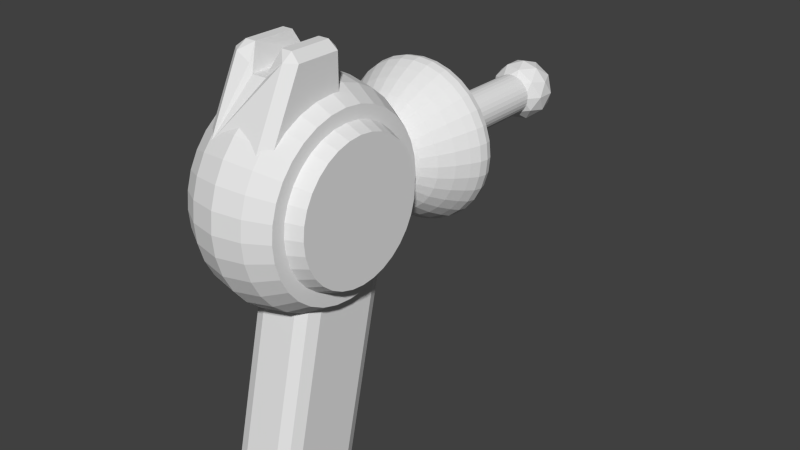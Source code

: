 # Source: Raygun.blend  (saved by Blender 2.72.0; exported with 4.5.12 LTS)
import bpy
from mathutils import Matrix  # noqa: F401  (used for matrix-valued properties, if any)

bpy.ops.wm.read_factory_settings(use_empty=True)
scene = bpy.context.scene
scene.name = 'Scene'

# ---- collections
col_collection_1 = bpy.data.collections.new('Collection 1'); scene.collection.children.link(col_collection_1)

# ---- world
world_world = bpy.data.worlds.new('World'); scene.world = world_world
world_world.color = (0.05088, 0.05088, 0.05088)
world_world.use_sun_shadow = False
world_world.sun_shadow_jitter_overblur = 0.0
world_world.cycles.sampling_method = 'MANUAL'
world_world.cycles.sample_map_resolution = 256

# ---- meshes
me_cube_004 = bpy.data.meshes.new('Cube.004')
me_cube_004.from_pydata([(0.2219, -0.2535, -0.07361), (0.2219, -0.2535, -0.07361), (0.2219, -0.9126, -1.399), (0.2219, -0.9126, -1.399), (0.2219, -0.04373, 0.06909), (-0.2219, -0.2535, -0.07361), (-0.2219, -0.9126, -1.399), (0.1007, -0.2535, -0.2206), (0.06594, -0.2748, -0.38), (-0.06594, -0.2748, -0.38), (-0.1007, -0.2535, -0.2206), (0.3069, -0.7174, -1.323), (0.3069, -0.0928, -0.08434), (0.2219, -0.8199, -1.506), (0.2219, -0.04373, 0.06909), (-0.1287, -0.04373, 0.06909), (-0.2219, -0.04373, 0.06909), (-0.2219, -0.2535, -0.07361), (-0.2219, -0.8199, -1.506), (0.1287, -0.04373, 0.06909), (0.2219, -0.8199, -1.506), (0.3069, 0.7773, -0.08434), (0.3069, 0.7773, -0.9587), (0.2219, 0.7773, 0.06909), (0.2219, 0.7773, 0.06909), (-0.2219, 0.7773, 0.06909), (-0.1287, 0.7773, 0.06909), (-0.2219, -0.9126, -1.399), (-0.2219, -0.8199, -1.506), (0.2219, 0.7816, -1.116), (-0.2219, 0.7816, -1.116), (0.1287, 0.7773, 0.06909), (0.2219, 0.7816, -1.116), (0.2219, 0.9307, -0.9258), (0.2219, 0.9307, -0.08434), (-0.1007, 0.9307, -0.2313), (-0.2219, 0.9307, -0.08434), (-0.2219, -0.04373, 0.06909), (-0.3069, -0.0928, -0.08434), (-0.3069, -0.7174, -1.323), (-0.2219, 0.7816, -1.116), (0.2219, 0.9307, -0.9258), (-0.2219, 0.9307, -0.9258), (0.2219, 0.9307, -0.08434), (0.1007, 0.9307, -0.2313), (-0.2219, 0.7773, 0.06909), (-0.06594, 0.9307, -0.38), (0.06594, 0.9307, -0.38), (-0.3069, 0.7773, -0.08434), (-0.3069, 0.7773, -0.9587), (-0.2219, 0.9307, -0.9258), (-0.2219, 0.9307, -0.08434)], [], [(1, 2, 3, 0), (5, 6, 2, 1, 7, 8, 9, 10), (0, 3, 11, 12), (12, 4, 0), (14, 1, 0, 4), (15, 16, 5, 10), (5, 17, 27, 6), (18, 13, 2, 6), (1, 14, 19, 7), (11, 3, 20), (21, 12, 11, 22), (20, 3, 2, 13), (23, 4, 12, 21), (25, 16, 15, 26), (5, 16, 37, 17), (18, 6, 27, 28), (29, 13, 18, 30), (19, 14, 24, 31), (20, 32, 22, 11), (21, 22, 33, 34), (20, 13, 29, 32), (34, 23, 21), (23, 24, 14, 4), (25, 26, 35, 36), (38, 39, 27, 17), (41, 29, 30, 42), (30, 18, 28, 40), (31, 24, 43, 44), (32, 33, 22), (23, 34, 43, 24), (43, 41, 42, 36, 35, 46, 47, 44), (45, 37, 16, 25), (17, 37, 38), (48, 49, 39, 38), (28, 27, 39), (39, 49, 40, 28), (29, 41, 33, 32), (42, 30, 40, 50), (41, 43, 34, 33), (51, 45, 25, 36), (48, 38, 37, 45), (51, 50, 49, 48), (49, 50, 40), (51, 36, 42, 50), (48, 45, 51), (46, 35, 26, 15, 10, 9), (9, 8, 47, 46), (8, 7, 19, 31, 44, 47)])
me_cube_004.use_remesh_preserve_volume = False
me_cube_004.use_remesh_preserve_attributes = False
me_cube_004.use_mirror_vertex_groups = False
me_cube_004.update()
me_cube_002 = bpy.data.meshes.new('Cube.002')
me_cube_002.from_pydata([(0.2704, -0.02126, -2.176), (0.2704, -0.774, -2.003), (0.2704, 0.4313, -0.2083), (0.2704, -0.3214, -0.0352), (-0.2704, -0.02126, -2.176), (-0.2704, -0.774, -2.003), (-0.2704, 0.4313, -0.2083), (-0.2704, -0.3214, -0.0352), (0.0, 0.4313, -0.2083), (0.0, -0.02126, -2.176), (0.0, -0.3214, -0.0352), (0.0, -0.774, -2.003)], [], [(8, 2, 0, 9), (2, 3, 1, 0), (11, 9, 0, 1), (3, 10, 11, 1), (3, 2, 8, 10), (8, 9, 4, 6), (6, 4, 5, 7), (11, 5, 4, 9), (7, 5, 11, 10), (7, 10, 8, 6)])
me_cube_002.use_remesh_preserve_volume = False
me_cube_002.use_remesh_preserve_attributes = False
me_cube_002.use_mirror_vertex_groups = False
me_cube_002.update()
me_icosphere = bpy.data.meshes.new('Icosphere')
me_icosphere.from_pydata([(0.0, 0.0, -1.0), (0.7236, -0.5257, -0.4472), (-0.2764, -0.8506, -0.4472), (-0.8944, 0.0, -0.4472), (-0.2764, 0.8506, -0.4472), (0.7236, 0.5257, -0.4472), (0.2764, -0.8506, 0.4472), (-0.7236, -0.5257, 0.4472), (-0.7236, 0.5257, 0.4472), (0.2764, 0.8506, 0.4472), (0.8944, 0.0, 0.4472), (0.0, 0.0, 1.0), (-0.1625, -0.5, -0.8507), (0.4253, -0.309, -0.8507), (0.2629, -0.809, -0.5257), (0.8506, 0.0, -0.5257), (0.4253, 0.309, -0.8507), (-0.5257, 0.0, -0.8507), (-0.6882, -0.5, -0.5257), (-0.1625, 0.5, -0.8507), (-0.6882, 0.5, -0.5257), (0.2629, 0.809, -0.5257), (0.9511, -0.309, 0.0), (0.9511, 0.309, 0.0), (0.0, -1.0, 0.0), (0.5878, -0.809, 0.0), (-0.9511, -0.309, 0.0), (-0.5878, -0.809, 0.0), (-0.5878, 0.809, 0.0), (-0.9511, 0.309, 0.0), (0.5878, 0.809, 0.0), (0.0, 1.0, 0.0), (0.6882, -0.5, 0.5257), (-0.2629, -0.809, 0.5257), (-0.8506, 0.0, 0.5257), (-0.2629, 0.809, 0.5257), (0.6882, 0.5, 0.5257), (0.1625, -0.5, 0.8507), (0.5257, 0.0, 0.8507), (-0.4253, -0.309, 0.8507), (-0.4253, 0.309, 0.8507), (0.1625, 0.5, 0.8507)], [], [(0, 13, 12), (1, 13, 15), (0, 12, 17), (0, 17, 19), (0, 19, 16), (1, 15, 22), (2, 14, 24), (3, 18, 26), (4, 20, 28), (5, 21, 30), (1, 22, 25), (2, 24, 27), (3, 26, 29), (4, 28, 31), (5, 30, 23), (6, 32, 37), (7, 33, 39), (8, 34, 40), (9, 35, 41), (10, 36, 38), (12, 14, 2), (12, 13, 14), (13, 1, 14), (15, 16, 5), (15, 13, 16), (13, 0, 16), (17, 18, 3), (17, 12, 18), (12, 2, 18), (19, 20, 4), (19, 17, 20), (17, 3, 20), (16, 21, 5), (16, 19, 21), (19, 4, 21), (22, 23, 10), (22, 15, 23), (15, 5, 23), (24, 25, 6), (24, 14, 25), (14, 1, 25), (26, 27, 7), (26, 18, 27), (18, 2, 27), (28, 29, 8), (28, 20, 29), (20, 3, 29), (30, 31, 9), (30, 21, 31), (21, 4, 31), (25, 32, 6), (25, 22, 32), (22, 10, 32), (27, 33, 7), (27, 24, 33), (24, 6, 33), (29, 34, 8), (29, 26, 34), (26, 7, 34), (31, 35, 9), (31, 28, 35), (28, 8, 35), (23, 36, 10), (23, 30, 36), (30, 9, 36), (37, 38, 11), (37, 32, 38), (32, 10, 38), (39, 37, 11), (39, 33, 37), (33, 6, 37), (40, 39, 11), (40, 34, 39), (34, 7, 39), (41, 40, 11), (41, 35, 40), (35, 8, 40), (38, 41, 11), (38, 36, 41), (36, 9, 41)])
me_icosphere.use_remesh_preserve_volume = False
me_icosphere.use_remesh_preserve_attributes = False
me_icosphere.use_mirror_vertex_groups = False
me_icosphere.update()
me_cylinder = bpy.data.meshes.new('Cylinder')
me_cylinder.from_pydata([(0.0, 1.0, -10.23), (0.0, 1.0, 1.0), (0.1951, 0.9808, -10.23), (0.1951, 0.9808, 1.0), (0.3827, 0.9239, -10.23), (0.3827, 0.9239, 1.0), (0.5556, 0.8315, -10.23), (0.5556, 0.8315, 1.0), (0.7071, 0.7071, -10.23), (0.7071, 0.7071, 1.0), (0.8315, 0.5556, -10.23), (0.8315, 0.5556, 1.0), (0.9239, 0.3827, -10.23), (0.9239, 0.3827, 1.0), (0.9808, 0.1951, -10.23), (0.9808, 0.1951, 1.0), (1.0, 7.727e-07, -10.23), (1.0, 7.55e-08, 1.0), (0.9808, -0.1951, -10.23), (0.9808, -0.1951, 1.0), (0.9239, -0.3827, -10.23), (0.9239, -0.3827, 1.0), (0.8315, -0.5556, -10.23), (0.8315, -0.5556, 1.0), (0.7071, -0.7071, -10.23), (0.7071, -0.7071, 1.0), (0.5556, -0.8315, -10.23), (0.5556, -0.8315, 1.0), (0.3827, -0.9239, -10.23), (0.3827, -0.9239, 1.0), (0.1951, -0.9808, -10.23), (0.1951, -0.9808, 1.0), (-3.258e-07, -1.0, -10.23), (-3.258e-07, -1.0, 1.0), (-0.1951, -0.9808, -10.23), (-0.1951, -0.9808, 1.0), (-0.3827, -0.9239, -10.23), (-0.3827, -0.9239, 1.0), (-0.5556, -0.8315, -10.23), (-0.5556, -0.8315, 1.0), (-0.7071, -0.7071, -10.23), (-0.7071, -0.7071, 1.0), (-0.8315, -0.5556, -10.23), (-0.8315, -0.5556, 1.0), (-0.9239, -0.3827, -10.23), (-0.9239, -0.3827, 1.0), (-0.9808, -0.1951, -10.23), (-0.9808, -0.1951, 1.0), (-1.0, 1.663e-06, -10.23), (-1.0, 9.656e-07, 1.0), (-0.9808, 0.1951, -10.23), (-0.9808, 0.1951, 1.0), (-0.9239, 0.3827, -10.23), (-0.9239, 0.3827, 1.0), (-0.8315, 0.5556, -10.23), (-0.8315, 0.5556, 1.0), (-0.7071, 0.7071, -10.23), (-0.7071, 0.7071, 1.0), (-0.5556, 0.8315, -10.23), (-0.5556, 0.8315, 1.0), (-0.3827, 0.9239, -10.23), (-0.3827, 0.9239, 1.0), (-0.1951, 0.9808, -10.23), (-0.1951, 0.9808, 1.0)], [], [(0, 1, 3, 2), (2, 3, 5, 4), (4, 5, 7, 6), (6, 7, 9, 8), (8, 9, 11, 10), (10, 11, 13, 12), (12, 13, 15, 14), (14, 15, 17, 16), (16, 17, 19, 18), (18, 19, 21, 20), (20, 21, 23, 22), (22, 23, 25, 24), (24, 25, 27, 26), (26, 27, 29, 28), (28, 29, 31, 30), (30, 31, 33, 32), (32, 33, 35, 34), (34, 35, 37, 36), (36, 37, 39, 38), (38, 39, 41, 40), (40, 41, 43, 42), (42, 43, 45, 44), (44, 45, 47, 46), (46, 47, 49, 48), (48, 49, 51, 50), (50, 51, 53, 52), (52, 53, 55, 54), (54, 55, 57, 56), (56, 57, 59, 58), (58, 59, 61, 60), (3, 1, 63, 61, 59, 57, 55, 53, 51, 49, 47, 45, 43, 41, 39, 37, 35, 33, 31, 29, 27, 25, 23, 21, 19, 17, 15, 13, 11, 9, 7, 5), (62, 63, 1, 0), (60, 61, 63, 62), (0, 2, 4, 6, 8, 10, 12, 14, 16, 18, 20, 22, 24, 26, 28, 30, 32, 34, 36, 38, 40, 42, 44, 46, 48, 50, 52, 54, 56, 58, 60, 62)])
me_cylinder.use_remesh_preserve_volume = False
me_cylinder.use_remesh_preserve_attributes = False
me_cylinder.use_mirror_vertex_groups = False
me_cylinder.update()
me_sphere = bpy.data.meshes.new('Sphere')
me_sphere.from_pydata([(-0.5879, -0.5879, 0.3033), (-0.5, -0.5, 0.4655), (-0.3928, -0.3928, 0.6), (-0.2706, -0.2706, 0.7015), (-0.1379, -0.1379, 0.7647), (1.192e-07, -2.953e-07, 0.7862), (-0.1084, -0.1622, 0.7647), (-0.2126, -0.3182, 0.7015), (-0.3087, -0.4619, 0.6), (-0.3928, -0.5879, 0.4655), (-0.4619, -0.6913, 0.3033), (-0.5133, -0.7682, 0.148), (-0.5449, -0.8155, 0.03464), (-0.5556, -0.8315, -0.06552), (-0.5449, -0.8155, -0.1459), (-0.5133, -0.7682, -0.07392), (-0.4619, -0.6913, -0.02551), (-0.3928, -0.5879, 0.04034), (-0.3087, -0.4619, 0.1204), (-0.2126, -0.3182, 0.2065), (-0.1084, -0.1622, 0.2242), (-0.07466, -0.1802, 0.2242), (-0.1464, -0.3536, 0.2065), (-0.2126, -0.5133, 0.1204), (-0.2706, -0.6533, 0.04034), (-0.3182, -0.7682, -0.02551), (-0.3536, -0.8536, -0.07392), (-0.3753, -0.9061, -0.1459), (-0.3827, -0.9239, -0.06552), (-0.3753, -0.9061, 0.03464), (-0.3536, -0.8536, 0.148), (-0.3182, -0.7682, 0.3033), (-0.2706, -0.6533, 0.4655), (-0.2126, -0.5133, 0.6), (-0.1464, -0.3536, 0.7015), (-0.07466, -0.1802, 0.7647), (-0.03806, -0.1913, 0.7647), (-0.07466, -0.3753, 0.7015), (-0.1084, -0.5449, 0.6), (-0.1379, -0.6935, 0.4655), (-0.1622, -0.8155, 0.3033), (-0.1802, -0.9061, 0.148), (-0.1913, -0.9619, 0.03464), (-0.1951, -0.9808, -0.06552), (-0.1913, -0.9619, -0.1459), (-0.1802, -0.9061, -0.07392), (-0.1622, -0.8155, -0.02551), (-0.1379, -0.6935, 0.04034), (-0.1084, -0.5449, 0.1204), (-0.07466, -0.3753, 0.2065), (-0.03806, -0.1913, 0.2242), (2.98e-07, -0.1951, 0.2242), (2.384e-07, -0.3827, 0.2065), (2.384e-07, -0.5556, 0.1204), (1.788e-07, -0.7071, 0.04034), (1.192e-07, -0.8315, -0.02551), (2.98e-07, -0.9239, -0.07392), (1.192e-07, -0.9808, -0.1459), (1.192e-07, -1.0, -0.06552), (1.192e-07, -0.9808, 0.03464), (2.98e-07, -0.9239, 0.148), (1.192e-07, -0.8315, 0.3033), (1.788e-07, -0.7071, 0.4655), (2.98e-07, -0.5556, 0.6), (2.98e-07, -0.3827, 0.7015), (2.98e-07, -0.1951, 0.7647), (0.03806, -0.1913, 0.7647), (0.07466, -0.3753, 0.7015), (0.1084, -0.5449, 0.6), (0.1379, -0.6935, 0.4655), (0.1622, -0.8155, 0.3033), (0.1802, -0.9061, 0.148), (0.1913, -0.9619, 0.03464), (0.1951, -0.9808, -0.06552), (0.1913, -0.9619, -0.1459), (0.1802, -0.9061, -0.07392), (0.1622, -0.8155, -0.02551), (0.1379, -0.6935, 0.04034), (0.1084, -0.5449, 0.1204), (0.07466, -0.3753, 0.2065), (0.03806, -0.1913, 0.2242), (0.07466, -0.1802, 0.2242), (0.1464, -0.3536, 0.2065), (0.2126, -0.5133, 0.1204), (0.2706, -0.6533, 0.04034), (0.3182, -0.7682, -0.02551), (0.3536, -0.8536, -0.07392), (0.3753, -0.9061, -0.1459), (0.3827, -0.9239, -0.06552), (0.3753, -0.9061, 0.03464), (0.3536, -0.8536, 0.148), (0.3182, -0.7682, 0.3033), (0.2706, -0.6533, 0.4655), (0.2126, -0.5133, 0.6), (0.1464, -0.3536, 0.7015), (0.07466, -0.1802, 0.7647), (0.1084, -0.1622, 0.7647), (0.2126, -0.3182, 0.7015), (0.3087, -0.4619, 0.6), (0.3928, -0.5879, 0.4655), (0.4619, -0.6913, 0.3033), (0.5133, -0.7682, 0.148), (0.5449, -0.8155, 0.03464), (0.5556, -0.8315, -0.06552), (0.5449, -0.8155, -0.1459), (0.5133, -0.7682, -0.07392), (0.4619, -0.6913, -0.02551), (0.3928, -0.5879, 0.04034), (0.3087, -0.4619, 0.1204), (0.2126, -0.3182, 0.2065), (0.1084, -0.1622, 0.2242), (0.138, -0.1379, 0.2242), (0.2706, -0.2706, 0.2065), (0.3928, -0.3928, 0.1204), (0.5, -0.5, 0.04034), (0.5879, -0.5879, -0.02551), (0.6533, -0.6533, -0.07392), (0.6935, -0.6935, -0.1459), (0.7071, -0.7071, -0.06552), (0.6935, -0.6935, 0.03464), (0.6533, -0.6533, 0.148), (0.5879, -0.5879, 0.3033), (0.5, -0.5, 0.4655), (0.3928, -0.3928, 0.6), (0.2706, -0.2706, 0.7015), (0.138, -0.1379, 0.7647), (0.1622, -0.1084, 0.7647), (0.3182, -0.2126, 0.7015), (0.4619, -0.3087, 0.6), (0.5879, -0.3928, 0.4655), (0.6913, -0.4619, 0.3033), (0.7682, -0.5133, 0.148), (0.8155, -0.5449, 0.03464), (0.8315, -0.5556, -0.06552), (0.8155, -0.5449, -0.1459), (0.7682, -0.5133, -0.07392), (0.6913, -0.4619, -0.02551), (0.5879, -0.3928, 0.04034), (0.4619, -0.3087, 0.1204), (0.3182, -0.2126, 0.2065), (0.1622, -0.1084, 0.2242), (0.1802, -0.07466, 0.2242), (0.3536, -0.1464, 0.2065), (0.5133, -0.2126, 0.1204), (0.6533, -0.2706, 0.04034), (0.7682, -0.3182, -0.02551), (0.8536, -0.3536, -0.07392), (0.9061, -0.3753, -0.1459), (0.9239, -0.3827, -0.06552), (0.9061, -0.3753, 0.03464), (0.8536, -0.3536, 0.148), (0.7682, -0.3182, 0.3033), (0.6533, -0.2706, 0.4655), (0.5133, -0.2126, 0.6), (0.3536, -0.1464, 0.7015), (0.1802, -0.07466, 0.7647), (0.1913, -0.03806, 0.7647), (0.3753, -0.07466, 0.7015), (0.5449, -0.1084, 0.6), (0.6935, -0.1379, 0.4655), (0.8155, -0.1622, 0.3033), (0.9061, -0.1802, 0.148), (0.9619, -0.1913, 0.03464), (0.9808, -0.1951, -0.06552), (0.9619, -0.1913, -0.1459), (0.9061, -0.1802, -0.07392), (0.8155, -0.1622, -0.02551), (0.6935, -0.1379, 0.04034), (0.5449, -0.1084, 0.1204), (0.3753, -0.07466, 0.2065), (0.1913, -0.03806, 0.2242), (0.1951, -1.432e-07, 0.2242), (0.3827, -1.414e-07, 0.2065), (0.5556, -1.273e-07, 0.1204), (0.7071, -1.133e-07, 0.04034), (0.8315, -2.334e-07, -0.02551), (0.9239, -4.062e-08, -0.07392), (0.9808, -1.763e-07, -0.1459), (1.0, -1.912e-07, -0.06552), (0.9808, -1.614e-07, 0.03464), (0.9239, -1.236e-08, 0.148), (0.8315, -1.925e-07, 0.3033), (0.7071, -5.781e-08, 0.4655), (0.5556, -5.74e-08, 0.6), (0.3827, -5.713e-08, 0.7015), (0.1951, -5.697e-08, 0.7647), (0.1913, 0.03806, 0.7647), (0.3753, 0.07466, 0.7015), (0.5449, 0.1084, 0.6), (0.6935, 0.1379, 0.4655), (0.8155, 0.1622, 0.3033), (0.9061, 0.1802, 0.148), (0.9619, 0.1913, 0.03464), (0.9808, 0.1951, -0.06552), (0.9619, 0.1913, -0.1459), (0.9061, 0.1802, -0.07392), (0.8155, 0.1622, -0.02551), (0.6935, 0.1379, 0.04034), (0.5449, 0.1084, 0.1204), (0.3753, 0.07466, 0.2065), (0.1913, 0.03806, 0.2242), (2.98e-07, -8.295e-08, 0.2899), (0.1802, 0.07466, 0.2242), (0.3536, 0.1464, 0.2065), (0.5133, 0.2126, 0.1204), (0.6533, 0.2706, 0.04034), (0.7682, 0.3182, -0.02551), (0.8536, 0.3536, -0.07392), (0.9061, 0.3753, -0.1459), (0.9239, 0.3827, -0.06552), (0.9061, 0.3753, 0.03464), (0.8536, 0.3536, 0.148), (0.7682, 0.3182, 0.3033), (0.6533, 0.2706, 0.4655), (0.5133, 0.2126, 0.6), (0.3536, 0.1464, 0.7015), (0.1802, 0.07466, 0.7647), (0.1622, 0.1084, 0.7647), (0.3182, 0.2126, 0.7015), (0.4619, 0.3087, 0.6), (0.5879, 0.3928, 0.4655), (0.6913, 0.4619, 0.3033), (0.7682, 0.5133, 0.148), (0.8155, 0.5449, 0.03464), (0.8315, 0.5556, -0.06552), (0.8155, 0.5449, -0.1459), (0.7682, 0.5133, -0.07392), (0.6913, 0.4619, -0.02551), (0.5879, 0.3928, 0.04034), (0.4619, 0.3087, 0.1204), (0.3182, 0.2126, 0.2065), (0.1622, 0.1084, 0.2242), (0.138, 0.1379, 0.2242), (0.2706, 0.2706, 0.2065), (0.3928, 0.3928, 0.1204), (0.5, 0.5, 0.04034), (0.5879, 0.5879, -0.02551), (0.6533, 0.6533, -0.07392), (0.6935, 0.6935, -0.1459), (0.7071, 0.7071, -0.06552), (0.6935, 0.6935, 0.03464), (0.6533, 0.6533, 0.148), (0.5879, 0.5879, 0.3033), (0.5, 0.5, 0.4655), (0.3928, 0.3928, 0.6), (0.2706, 0.2706, 0.7015), (0.138, 0.1379, 0.7647), (0.1084, 0.1622, 0.7647), (0.2126, 0.3182, 0.7015), (0.3087, 0.4619, 0.6), (0.3928, 0.5879, 0.4655), (0.4619, 0.6913, 0.3033), (0.5133, 0.7682, 0.148), (0.5449, 0.8155, 0.03464), (0.5556, 0.8315, -0.06552), (0.5449, 0.8155, -0.1459), (0.5133, 0.7682, -0.07392), (0.4619, 0.6913, -0.02551), (0.3928, 0.5879, 0.04034), (0.3087, 0.4619, 0.1204), (0.2126, 0.3182, 0.2065), (0.1084, 0.1622, 0.2242), (0.07466, 0.1802, 0.2242), (0.1464, 0.3536, 0.2065), (0.2126, 0.5133, 0.1204), (0.2706, 0.6533, 0.04034), (0.3182, 0.7682, -0.02551), (0.3536, 0.8536, -0.07392), (0.3753, 0.9061, -0.1459), (0.3827, 0.9239, -0.06552), (0.3753, 0.9061, 0.03464), (0.3536, 0.8536, 0.148), (0.3182, 0.7682, 0.3033), (0.2706, 0.6533, 0.4655), (0.2126, 0.5133, 0.6), (0.1464, 0.3536, 0.7015), (0.07466, 0.1802, 0.7647), (0.03806, 0.1913, 0.7647), (0.07466, 0.3753, 0.7015), (0.1084, 0.5449, 0.6), (0.138, 0.6935, 0.4655), (0.1622, 0.8155, 0.3033), (0.1802, 0.9061, 0.148), (0.1913, 0.9619, 0.03464), (0.1951, 0.9808, -0.06552), (0.1913, 0.9619, -0.1459), (0.1802, 0.9061, -0.07392), (0.1622, 0.8155, -0.02551), (0.138, 0.6935, 0.04034), (0.1084, 0.5449, 0.1204), (0.07466, 0.3753, 0.2065), (0.03806, 0.1913, 0.2242), (2.98e-07, 0.1951, 0.2242), (2.98e-07, 0.3827, 0.2065), (3.576e-07, 0.5556, 0.1204), (2.98e-07, 0.7071, 0.04034), (3.576e-07, 0.8315, -0.02551), (2.384e-07, 0.9239, -0.07392), (4.172e-07, 0.9808, -0.1459), (3.576e-07, 1.0, -0.06552), (4.172e-07, 0.9808, 0.03464), (2.98e-07, 0.9239, 0.148), (3.576e-07, 0.8315, 0.3033), (2.98e-07, 0.7071, 0.4655), (2.98e-07, 0.5556, 0.6), (2.98e-07, 0.3827, 0.7015), (2.98e-07, 0.1951, 0.7647), (-0.03806, 0.1913, 0.7647), (-0.07466, 0.3753, 0.7015), (-0.1084, 0.5449, 0.6), (-0.1379, 0.6935, 0.4655), (-0.1622, 0.8155, 0.3033), (-0.1802, 0.9061, 0.148), (-0.1913, 0.9619, 0.03464), (-0.1951, 0.9808, -0.06552), (-0.1913, 0.9619, -0.1459), (-0.1802, 0.9061, -0.07392), (-0.1622, 0.8155, -0.02551), (-0.1379, 0.6935, 0.04034), (-0.1084, 0.5449, 0.1204), (-0.07466, 0.3753, 0.2065), (-0.03806, 0.1913, 0.2242), (-0.07466, 0.1802, 0.2242), (-0.1464, 0.3536, 0.2065), (-0.2126, 0.5133, 0.1204), (-0.2706, 0.6533, 0.04034), (-0.3182, 0.7682, -0.02551), (-0.3536, 0.8536, -0.07392), (-0.3753, 0.9061, -0.1459), (-0.3827, 0.9239, -0.06552), (-0.3753, 0.9061, 0.03464), (-0.3536, 0.8536, 0.148), (-0.3182, 0.7682, 0.3033), (-0.2706, 0.6533, 0.4655), (-0.2126, 0.5133, 0.6), (-0.1464, 0.3536, 0.7015), (-0.07466, 0.1802, 0.7647), (-0.1084, 0.1622, 0.7647), (-0.2126, 0.3182, 0.7015), (-0.3087, 0.4619, 0.6), (-0.3928, 0.5879, 0.4655), (-0.4619, 0.6913, 0.3033), (-0.5133, 0.7682, 0.148), (-0.5449, 0.8155, 0.03464), (-0.5556, 0.8315, -0.06552), (-0.5449, 0.8155, -0.1459), (-0.5133, 0.7682, -0.07392), (-0.4619, 0.6913, -0.02551), (-0.3928, 0.5879, 0.04034), (-0.3087, 0.4619, 0.1204), (-0.2126, 0.3182, 0.2065), (-0.1084, 0.1622, 0.2242), (-0.1379, 0.1379, 0.2242), (-0.2706, 0.2706, 0.2065), (-0.3928, 0.3928, 0.1204), (-0.5, 0.5, 0.04034), (-0.5879, 0.5879, -0.02551), (-0.6533, 0.6533, -0.07392), (-0.6935, 0.6935, -0.1459), (-0.7071, 0.7071, -0.06552), (-0.6935, 0.6935, 0.03464), (-0.6533, 0.6533, 0.148), (-0.5879, 0.5879, 0.3033), (-0.5, 0.5, 0.4655), (-0.3928, 0.3928, 0.6), (-0.2706, 0.2706, 0.7015), (-0.1379, 0.1379, 0.7647), (-0.1622, 0.1084, 0.7647), (-0.3182, 0.2126, 0.7015), (-0.4619, 0.3087, 0.6), (-0.5879, 0.3928, 0.4655), (-0.6913, 0.4619, 0.3033), (-0.7682, 0.5133, 0.148), (-0.8155, 0.5449, 0.03464), (-0.8315, 0.5556, -0.06552), (-0.8155, 0.5449, -0.1459), (-0.7682, 0.5133, -0.07392), (-0.6913, 0.4619, -0.02551), (-0.5879, 0.3928, 0.04034), (-0.4619, 0.3087, 0.1204), (-0.3182, 0.2126, 0.2065), (-0.1622, 0.1084, 0.2242), (-0.1802, 0.07466, 0.2242), (-0.3536, 0.1464, 0.2065), (-0.5133, 0.2126, 0.1204), (-0.6533, 0.2706, 0.04034), (-0.7682, 0.3182, -0.02551), (-0.8536, 0.3536, -0.07392), (-0.9061, 0.3753, -0.1459), (-0.9239, 0.3827, -0.06552), (-0.9061, 0.3753, 0.03464), (-0.8536, 0.3536, 0.148), (-0.7682, 0.3182, 0.3033), (-0.6533, 0.2706, 0.4655), (-0.5133, 0.2126, 0.6), (-0.3536, 0.1464, 0.7015), (-0.1802, 0.07466, 0.7647), (-0.1913, 0.03806, 0.7647), (-0.3753, 0.07466, 0.7015), (-0.5449, 0.1084, 0.6), (-0.6935, 0.1379, 0.4655), (-0.8155, 0.1622, 0.3033), (-0.9061, 0.1802, 0.148), (-0.9619, 0.1913, 0.03464), (-0.9808, 0.1951, -0.06552), (-0.9619, 0.1913, -0.1459), (-0.9061, 0.1802, -0.07392), (-0.8155, 0.1622, -0.02551), (-0.6935, 0.1379, 0.04034), (-0.5449, 0.1084, 0.1204), (-0.3753, 0.07466, 0.2065), (-0.1913, 0.03806, 0.2242), (-0.1951, -1.432e-07, 0.2242), (-0.3827, -1.414e-07, 0.2065), (-0.5556, -1.273e-07, 0.1204), (-0.7071, -1.133e-07, 0.04034), (-0.8315, -1.142e-07, -0.02551), (-0.9239, -1.002e-07, -0.07392), (-0.9808, -8.686e-08, -0.1459), (-1.0, -8.686e-08, -0.06552), (-0.9808, -7.196e-08, 0.03464), (-0.9239, -7.196e-08, 0.148), (-0.8315, -7.329e-08, 0.3033), (-0.7071, -5.781e-08, 0.4655), (-0.5556, -5.74e-08, 0.6), (-0.3827, -5.713e-08, 0.7015), (-0.1951, -5.697e-08, 0.7647), (-0.6533, -0.6533, 0.148), (-0.6935, -0.6935, 0.03464), (-0.7071, -0.7071, -0.06552), (-0.6935, -0.6935, -0.1459), (-0.6533, -0.6533, -0.07392), (-0.5879, -0.5879, -0.02551), (-0.5, -0.5, 0.04034), (-0.3928, -0.3928, 0.1204), (-0.2706, -0.2706, 0.2065), (-0.1379, -0.1379, 0.2242), (-0.6913, -0.4619, 0.3033), (-0.5879, -0.3928, 0.4655), (-0.4619, -0.3087, 0.6), (-0.3182, -0.2126, 0.7015), (-0.1622, -0.1084, 0.7647), (-0.7682, -0.5133, 0.148), (-0.8155, -0.5449, 0.03464), (-0.8315, -0.5556, -0.06552), (-0.8155, -0.5449, -0.1459), (-0.7682, -0.5133, -0.07392), (-0.6913, -0.4619, -0.02551), (-0.5879, -0.3928, 0.04034), (-0.4619, -0.3087, 0.1204), (-0.3182, -0.2126, 0.2065), (-0.1622, -0.1084, 0.2242), (-0.7682, -0.3182, 0.3033), (-0.6533, -0.2706, 0.4655), (-0.5133, -0.2126, 0.6), (-0.3536, -0.1464, 0.7015), (-0.1802, -0.07466, 0.7647), (-0.8536, -0.3536, 0.148), (-0.9061, -0.3753, 0.03464), (-0.9239, -0.3827, -0.06552), (-0.9061, -0.3753, -0.1459), (-0.8536, -0.3536, -0.07392), (-0.7682, -0.3182, -0.02551), (-0.6533, -0.2706, 0.04034), (-0.5133, -0.2126, 0.1204), (-0.3536, -0.1464, 0.2065), (-0.1802, -0.07466, 0.2242), (-0.8155, -0.1622, 0.3033), (-0.6935, -0.1379, 0.4655), (-0.5449, -0.1084, 0.6), (-0.3753, -0.07466, 0.7015), (-0.1913, -0.03806, 0.7647), (-0.9061, -0.1802, 0.148), (-0.9619, -0.1913, 0.03464), (-0.9808, -0.1951, -0.06552), (-0.9619, -0.1913, -0.1459), (-0.9061, -0.1802, -0.07392), (-0.8155, -0.1622, -0.02551), (-0.6935, -0.1379, 0.04034), (-0.5449, -0.1084, 0.1204), (-0.3753, -0.07466, 0.2065), (-0.1913, -0.03806, 0.2242)], [], [(466, 465, 480, 481), (459, 458, 473, 474), (461, 460, 475, 476), (460, 459, 474, 475), (455, 456, 471, 470), (462, 461, 476, 477), (454, 455, 470, 469), (448, 447, 462, 463), (437, 438, 453, 452), (442, 437, 452, 457), (446, 445, 460, 461), (439, 440, 455, 454), (440, 441, 456, 455), (450, 449, 464, 465), (445, 444, 459, 460), (438, 439, 454, 453), (443, 442, 457, 458), (451, 450, 465, 466), (449, 448, 463, 464), (430, 429, 444, 445), (1, 2, 439, 438), (428, 427, 442, 443), (435, 434, 449, 450), (2, 3, 440, 439), (0, 1, 438, 437), (434, 433, 448, 449), (433, 432, 447, 448), (436, 435, 450, 451), (429, 428, 443, 444), (3, 4, 441, 440), (431, 430, 445, 446), (12, 11, 427, 428), (10, 9, 1, 0), (20, 19, 435, 436), (15, 14, 430, 431), (17, 16, 432, 433), (11, 10, 0, 427), (7, 6, 4, 3), (18, 17, 433, 434), (9, 8, 2, 1), (14, 13, 429, 430), (8, 7, 3, 2), (16, 15, 431, 432), (32, 33, 8, 9), (28, 29, 12, 13), (22, 23, 18, 19), (31, 32, 9, 10), (21, 22, 19, 20), (34, 35, 6, 7), (25, 26, 15, 16), (30, 31, 10, 11), (33, 34, 7, 8), (24, 25, 16, 17), (23, 24, 17, 18), (29, 30, 11, 12), (39, 38, 33, 32), (48, 47, 24, 23), (49, 48, 23, 22), (37, 36, 35, 34), (46, 45, 26, 25), (41, 40, 31, 30), (47, 46, 25, 24), (42, 41, 30, 29), (45, 44, 27, 26), (43, 42, 29, 28), (50, 49, 22, 21), (40, 39, 32, 31), (57, 58, 43, 44), (60, 61, 40, 41), (55, 56, 45, 46), (58, 59, 42, 43), (53, 54, 47, 48), (61, 62, 39, 40), (56, 57, 44, 45), (54, 55, 46, 47), (64, 65, 36, 37), (52, 53, 48, 49), (51, 52, 49, 50), (63, 64, 37, 38), (78, 77, 54, 53), (76, 75, 56, 55), (73, 72, 59, 58), (77, 76, 55, 54), (79, 78, 53, 52), (70, 69, 62, 61), (67, 66, 65, 64), (80, 79, 52, 51), (68, 67, 64, 63), (75, 74, 57, 56), (74, 73, 58, 57), (69, 68, 63, 62), (92, 93, 68, 69), (83, 84, 77, 78), (87, 88, 73, 74), (86, 87, 74, 75), (85, 86, 75, 76), (88, 89, 72, 73), (91, 92, 69, 70), (94, 95, 66, 67), (90, 91, 70, 71), (89, 90, 71, 72), (93, 94, 67, 68), (81, 82, 79, 80), (97, 96, 95, 94), (107, 106, 85, 84), (98, 97, 94, 93), (101, 100, 91, 90), (105, 104, 87, 86), (99, 98, 93, 92), (106, 105, 86, 85), (109, 108, 83, 82), (108, 107, 84, 83), (110, 109, 82, 81), (102, 101, 90, 89), (103, 102, 89, 88), (116, 117, 104, 105), (114, 115, 106, 107), (120, 121, 100, 101), (123, 124, 97, 98), (115, 116, 105, 106), (119, 120, 101, 102), (118, 119, 102, 103), (113, 114, 107, 108), (122, 123, 98, 99), (124, 125, 96, 97), (121, 122, 99, 100), (117, 118, 103, 104), (138, 137, 114, 113), (137, 136, 115, 114), (128, 127, 124, 123), (127, 126, 125, 124), (134, 133, 118, 117), (129, 128, 123, 122), (139, 138, 113, 112), (130, 129, 122, 121), (132, 131, 120, 119), (136, 135, 116, 115), (135, 134, 117, 116), (140, 139, 112, 111), (143, 144, 137, 138), (153, 154, 127, 128), (142, 143, 138, 139), (144, 145, 136, 137), (145, 146, 135, 136), (150, 151, 130, 131), (148, 149, 132, 133), (151, 152, 129, 130), (147, 148, 133, 134), (141, 142, 139, 140), (154, 155, 126, 127), (146, 147, 134, 135), (169, 168, 143, 142), (158, 157, 154, 153), (163, 162, 149, 148), (157, 156, 155, 154), (160, 159, 152, 151), (162, 161, 150, 149), (161, 160, 151, 150), (166, 165, 146, 145), (168, 167, 144, 143), (170, 169, 142, 141), (164, 163, 148, 147), (159, 158, 153, 152), (173, 174, 167, 168), (175, 176, 165, 166), (176, 177, 164, 165), (171, 172, 169, 170), (172, 173, 168, 169), (181, 182, 159, 160), (177, 178, 163, 164), (179, 180, 161, 162), (178, 179, 162, 163), (182, 183, 158, 159), (174, 175, 166, 167), (180, 181, 160, 161), (194, 193, 178, 177), (191, 190, 181, 180), (195, 194, 177, 176), (196, 195, 176, 175), (193, 192, 179, 178), (197, 196, 175, 174), (199, 198, 173, 172), (187, 186, 185, 184), (190, 189, 182, 181), (189, 188, 183, 182), (200, 199, 172, 171), (198, 197, 174, 173), (212, 213, 189, 190), (214, 215, 187, 188), (209, 210, 192, 193), (211, 212, 190, 191), (207, 208, 194, 195), (213, 214, 188, 189), (215, 216, 186, 187), (204, 205, 197, 198), (208, 209, 193, 194), (202, 203, 199, 200), (205, 206, 196, 197), (203, 204, 198, 199), (234, 235, 228, 229), (235, 236, 227, 228), (241, 242, 221, 222), (236, 237, 226, 227), (225, 224, 209, 208), (239, 240, 223, 224), (233, 234, 229, 230), (238, 239, 224, 225), (243, 244, 219, 220), (237, 238, 225, 226), (232, 233, 230, 231), (242, 243, 220, 221), (240, 241, 222, 223), (255, 254, 239, 238), (249, 248, 245, 244), (261, 260, 233, 232), (244, 245, 218, 219), (256, 255, 238, 237), (251, 250, 243, 242), (252, 251, 242, 241), (253, 252, 241, 240), (245, 246, 217, 218), (260, 259, 234, 233), (250, 249, 244, 243), (254, 253, 240, 239), (264, 265, 258, 259), (272, 273, 250, 251), (259, 258, 235, 234), (275, 276, 247, 248), (257, 256, 237, 236), (273, 274, 249, 250), (267, 268, 255, 256), (266, 267, 256, 257), (269, 270, 253, 254), (258, 257, 236, 235), (263, 264, 259, 260), (268, 269, 254, 255), (289, 288, 265, 264), (265, 266, 257, 258), (290, 289, 264, 263), (270, 271, 252, 253), (285, 284, 269, 268), (282, 281, 272, 271), (291, 290, 263, 262), (280, 279, 274, 273), (271, 272, 251, 252), (262, 263, 260, 261), (281, 280, 273, 272), (283, 282, 271, 270), (296, 297, 286, 287), (288, 287, 266, 265), (278, 277, 276, 275), (303, 304, 279, 280), (284, 283, 270, 269), (301, 302, 281, 282), (294, 295, 288, 289), (299, 300, 283, 284), (297, 298, 285, 286), (279, 278, 275, 274), (286, 285, 268, 267), (292, 293, 290, 291), (300, 301, 282, 283), (315, 314, 299, 298), (305, 306, 277, 278), (295, 296, 287, 288), (308, 307, 306, 305), (298, 299, 284, 285), (310, 309, 304, 303), (319, 318, 295, 294), (316, 315, 298, 297), (302, 303, 280, 281), (304, 305, 278, 279), (320, 319, 294, 293), (313, 312, 301, 300), (318, 317, 296, 295), (312, 311, 302, 301), (311, 310, 303, 302), (317, 316, 297, 296), (323, 324, 319, 320), (324, 325, 318, 319), (334, 335, 308, 309), (309, 308, 305, 304), (321, 320, 293, 292), (328, 329, 314, 315), (335, 336, 307, 308), (331, 332, 311, 312), (327, 328, 315, 316), (332, 333, 310, 311), (325, 326, 317, 318), (348, 347, 326, 325), (322, 323, 320, 321), (347, 346, 327, 326), (341, 340, 333, 332), (329, 330, 313, 314), (333, 334, 309, 310), (326, 327, 316, 317), (350, 349, 324, 323), (345, 344, 329, 328), (351, 350, 323, 322), (349, 348, 325, 324), (339, 338, 335, 334), (354, 355, 348, 349), (340, 339, 334, 333), (364, 365, 338, 339), (360, 361, 342, 343), (338, 337, 336, 335), (344, 343, 330, 329), (343, 342, 331, 330), (362, 363, 340, 341), (358, 359, 344, 345), (346, 345, 328, 327), (359, 360, 343, 344), (352, 353, 350, 351), (363, 364, 339, 340), (356, 357, 346, 347), (370, 369, 364, 363), (361, 362, 341, 342), (353, 354, 349, 350), (355, 356, 347, 348), (357, 358, 345, 346), (377, 376, 357, 356), (374, 373, 360, 359), (369, 368, 365, 364), (371, 370, 363, 362), (382, 383, 380, 381), (375, 374, 359, 358), (391, 392, 371, 372), (372, 371, 362, 361), (378, 377, 356, 355), (373, 372, 361, 360), (381, 380, 353, 352), (380, 379, 354, 353), (384, 385, 378, 379), (379, 378, 355, 354), (368, 367, 366, 365), (393, 394, 369, 370), (395, 396, 367, 368), (400, 399, 394, 393), (383, 384, 379, 380), (389, 390, 373, 374), (386, 387, 376, 377), (387, 388, 375, 376), (385, 386, 377, 378), (390, 391, 372, 373), (411, 410, 383, 382), (394, 395, 368, 369), (388, 389, 374, 375), (409, 408, 385, 384), (408, 407, 386, 385), (403, 402, 391, 390), (421, 422, 401, 402), (407, 406, 387, 386), (401, 400, 393, 392), (402, 401, 392, 391), (398, 397, 396, 395), (404, 403, 390, 389), (410, 409, 384, 383), (406, 405, 388, 387), (405, 404, 389, 388), (412, 413, 410, 411), (418, 419, 404, 405), (414, 415, 408, 409), (419, 420, 403, 404), (423, 424, 399, 400), (415, 416, 407, 408), (413, 414, 409, 410), (422, 423, 400, 401), (420, 421, 402, 403), (416, 417, 406, 407), (425, 426, 397, 398), (417, 418, 405, 406), (424, 425, 398, 399), (444, 443, 458, 459), (447, 446, 461, 462), (432, 431, 446, 447), (427, 0, 437, 442), (19, 18, 434, 435), (13, 12, 428, 429), (26, 27, 14, 15), (27, 28, 13, 14), (44, 43, 28, 27), (38, 37, 34, 33), (62, 63, 38, 39), (59, 60, 41, 42), (71, 70, 61, 60), (72, 71, 60, 59), (84, 85, 76, 77), (82, 83, 78, 79), (100, 99, 92, 91), (104, 103, 88, 87), (112, 113, 108, 109), (111, 112, 109, 110), (133, 132, 119, 118), (131, 130, 121, 120), (149, 150, 131, 132), (152, 153, 128, 129), (165, 164, 147, 146), (167, 166, 145, 144), (183, 184, 157, 158), (184, 185, 156, 157), (192, 191, 180, 179), (188, 187, 184, 183), (206, 207, 195, 196), (210, 211, 191, 192), (218, 217, 216, 215), (223, 222, 211, 210), (230, 229, 204, 203), (231, 230, 203, 202), (248, 247, 246, 245), (220, 219, 214, 213), (274, 275, 248, 249), (222, 221, 212, 211), (287, 286, 267, 266), (293, 294, 289, 290), (221, 220, 213, 212), (314, 313, 300, 299), (224, 223, 210, 209), (330, 331, 312, 313), (226, 225, 208, 207), (342, 341, 332, 331), (227, 226, 207, 206), (365, 366, 337, 338), (228, 227, 206, 205), (376, 375, 358, 357), (392, 393, 370, 371), (229, 228, 205, 204), (399, 398, 395, 394), (219, 218, 215, 214), (458, 457, 472, 473), (465, 464, 479, 480), (452, 453, 468, 467), (463, 462, 477, 478), (464, 463, 478, 479), (453, 454, 469, 468), (457, 452, 467, 472), (201, 481, 412), (481, 480, 413, 412), (474, 473, 420, 419), (467, 468, 423, 422), (472, 467, 422, 421), (470, 471, 426, 425), (480, 479, 414, 413), (441, 5, 456), (201, 451, 466), (201, 436, 451), (4, 5, 441), (6, 5, 4), (201, 20, 436), (35, 5, 6), (201, 21, 20), (36, 5, 35), (201, 50, 21), (65, 5, 36), (201, 51, 50), (66, 5, 65), (201, 80, 51), (201, 81, 80), (95, 5, 66), (96, 5, 95), (201, 110, 81), (125, 5, 96), (201, 111, 110), (201, 140, 111), (126, 5, 125), (155, 5, 126), (201, 141, 140), (201, 170, 141), (156, 5, 155), (185, 5, 156), (201, 171, 170), (201, 200, 171), (186, 5, 185), (201, 202, 200), (216, 5, 186), (201, 232, 231), (247, 5, 246), (201, 261, 232), (276, 5, 247), (201, 262, 261), (201, 291, 262), (277, 5, 276), (201, 292, 291), (306, 5, 277), (307, 5, 306), (201, 322, 321), (201, 321, 292), (336, 5, 307), (337, 5, 336), (201, 351, 322), (201, 381, 352), (201, 352, 351), (366, 5, 337), (367, 5, 366), (201, 382, 381), (396, 5, 367), (397, 5, 396), (201, 411, 382), (426, 5, 397), (201, 466, 481), (471, 5, 426), (246, 5, 217), (201, 231, 202), (217, 5, 216), (201, 412, 411), (473, 472, 421, 420), (468, 469, 424, 423), (477, 476, 417, 416), (469, 470, 425, 424), (479, 478, 415, 414), (475, 474, 419, 418), (456, 5, 471), (476, 475, 418, 417), (478, 477, 416, 415)])
me_sphere.use_remesh_preserve_volume = False
me_sphere.use_remesh_preserve_attributes = False
me_sphere.use_mirror_vertex_groups = False
me_sphere.update()
me_circle = bpy.data.meshes.new('Circle')
me_circle.from_pydata([(8.863e-10, 0.5951, 0.381), (-0.1161, 0.5837, 0.381), (-0.2277, 0.5498, 0.381), (-0.3306, 0.4948, 0.381), (-0.4208, 0.4208, 0.381), (-0.4948, 0.3306, 0.381), (-0.5498, 0.2277, 0.381), (-0.5837, 0.1161, 0.381), (-0.5951, 1.5e-07, 0.381), (-0.5837, -0.1161, 0.381), (-0.5498, -0.2277, 0.381), (-0.4948, -0.3306, 0.381), (-0.4208, -0.4208, 0.381), (-0.3306, -0.4948, 0.381), (-0.2277, -0.5498, 0.381), (-0.1161, -0.5837, 0.381), (1.948e-07, -0.5951, 0.381), (0.1161, -0.5837, 0.381), (0.2277, -0.5498, 0.381), (0.3306, -0.4948, 0.381), (0.4208, -0.4208, 0.381), (0.4948, -0.3306, 0.381), (0.5498, -0.2277, 0.381), (0.5837, -0.1161, 0.381), (0.5951, 6.797e-07, 0.381), (0.5837, 0.1161, 0.381), (0.5498, 0.2277, 0.381), (0.4948, 0.3306, 0.381), (0.4208, 0.4208, 0.381), (0.3306, 0.4948, 0.381), (0.2277, 0.5498, 0.381), (0.1161, 0.5837, 0.381), (1.557e-09, 0.5411, 0.508), (-0.1056, 0.5307, 0.508), (-0.2071, 0.4999, 0.508), (-0.3006, 0.4499, 0.508), (-0.3826, 0.3826, 0.508), (-0.4499, 0.3006, 0.508), (-0.4999, 0.2071, 0.508), (-0.5307, 0.1056, 0.508), (-0.5411, 1.622e-07, 0.508), (-0.5307, -0.1056, 0.508), (-0.4999, -0.2071, 0.508), (-0.4499, -0.3006, 0.508), (-0.3826, -0.3826, 0.508), (-0.3006, -0.4499, 0.508), (-0.2071, -0.4999, 0.508), (-0.1056, -0.5307, 0.508), (1.779e-07, -0.5411, 0.508), (0.1056, -0.5307, 0.508), (0.2071, -0.4999, 0.508), (0.3006, -0.4499, 0.508), (0.3826, -0.3826, 0.508), (0.4499, -0.3006, 0.508), (0.4999, -0.2071, 0.508), (0.5307, -0.1056, 0.508), (0.5411, 6.438e-07, 0.508), (0.5307, 0.1056, 0.508), (0.4999, 0.2071, 0.508), (0.4499, 0.3006, 0.508), (0.3826, 0.3826, 0.508), (0.3006, 0.4499, 0.508), (0.2071, 0.4999, 0.508), (0.1056, 0.5307, 0.508)], [], [(23, 24, 56, 55), (1, 2, 34, 33), (12, 13, 45, 44), (21, 22, 54, 53), (10, 11, 43, 42), (30, 31, 63, 62), (19, 20, 52, 51), (8, 9, 41, 40), (28, 29, 61, 60), (17, 18, 50, 49), (6, 7, 39, 38), (26, 27, 59, 58), (4, 5, 37, 36), (15, 16, 48, 47), (24, 25, 57, 56), (2, 3, 35, 34), (13, 14, 46, 45), (22, 23, 55, 54), (0, 1, 33, 32), (11, 12, 44, 43), (31, 0, 32, 63), (20, 21, 53, 52), (9, 10, 42, 41), (29, 30, 62, 61), (18, 19, 51, 50), (7, 8, 40, 39), (27, 28, 60, 59), (16, 17, 49, 48), (5, 6, 38, 37), (25, 26, 58, 57), (3, 4, 36, 35), (14, 15, 47, 46), (33, 34, 35, 36, 37, 38, 39, 40, 41, 42, 43, 44, 45, 46, 47, 48, 49, 50, 51, 52, 53, 54, 55, 56, 57, 58, 59, 60, 61, 62, 63, 32)])
me_circle.use_remesh_preserve_volume = False
me_circle.use_remesh_preserve_attributes = False
me_circle.use_mirror_vertex_groups = False
me_circle.update()
me_cube_001 = bpy.data.meshes.new('Cube.001')
me_cube_001.from_pydata([(-1.192e-07, 0.8397, -1.027e-07), (-1.341e-07, 0.8235, 0.1638), (-1.49e-07, 0.7757, 0.3213), (-1.788e-07, 0.6981, 0.4665), (-1.788e-07, 0.5937, 0.5937), (-1.788e-07, 0.4665, 0.6981), (-1.788e-07, 0.3213, 0.7757), (-1.788e-07, 0.1638, 0.8235), (-1.788e-07, 1.133e-07, 0.8397), (-1.788e-07, -0.1638, 0.8235), (-1.788e-07, -0.3213, 0.7757), (-1.788e-07, -0.4665, 0.6981), (-1.788e-07, -0.5937, 0.5937), (-1.788e-07, -0.6981, 0.4665), (-1.49e-07, -0.7757, 0.3213), (-1.341e-07, -0.8235, 0.1638), (-1.192e-07, -0.8397, -3.763e-07), (-1.043e-07, -0.8235, -0.1638), (-8.941e-08, -0.7757, -0.3213), (-5.96e-08, -0.6981, -0.4665), (-5.96e-08, -0.5937, -0.5937), (-5.96e-08, -0.4665, -0.6981), (-5.96e-08, -0.3213, -0.7757), (-5.96e-08, -0.1638, -0.8235), (0.0, 8.607e-07, -0.8397), (-5.96e-08, 0.1638, -0.8235), (-5.96e-08, 0.3213, -0.7757), (-5.96e-08, 0.4665, -0.6981), (-5.96e-08, 0.5937, -0.5937), (-5.96e-08, 0.6981, -0.4665), (-8.941e-08, 0.7757, -0.3213), (-1.043e-07, 0.8235, -0.1638), (0.3888, 0.6942, -6.617e-08), (0.3888, 0.6809, 0.1354), (0.3888, 0.6414, 0.2657), (0.3888, 0.5772, 0.3857), (0.3888, 0.4909, 0.4909), (0.3888, 0.3857, 0.5772), (0.3888, 0.2657, 0.6414), (0.3888, 0.1354, 0.6809), (0.3888, 2.225e-07, 0.6942), (0.3888, -0.1354, 0.6809), (0.3888, -0.2657, 0.6414), (0.3888, -0.3857, 0.5772), (0.3888, -0.4909, 0.4909), (0.3888, -0.5772, 0.3857), (0.3888, -0.6414, 0.2657), (0.3888, -0.6809, 0.1354), (0.3888, -0.6942, -2.924e-07), (0.3888, -0.6809, -0.1354), (0.3888, -0.6414, -0.2657), (0.3888, -0.5772, -0.3857), (0.3888, -0.4909, -0.4909), (0.3888, -0.3857, -0.5772), (0.3888, -0.2657, -0.6414), (0.3888, -0.1354, -0.6809), (0.3888, 8.404e-07, -0.6942), (0.3888, 0.1354, -0.6809), (0.3888, 0.2657, -0.6414), (0.3888, 0.3857, -0.5772), (0.3888, 0.4909, -0.4909), (0.3888, 0.5772, -0.3857), (0.3888, 0.6414, -0.2657), (0.3888, 0.6809, -0.1354), (0.2186, -0.1551, -0.7796), (0.2186, 9.049e-07, -0.7949), (0.2186, 0.7796, 0.1551), (0.2186, 0.7344, 0.3042), (0.2186, -0.5621, 0.5621), (0.2186, -0.6609, 0.4416), (0.2186, -0.4416, -0.6609), (0.2186, -0.3042, -0.7344), (0.2186, -0.3042, 0.7344), (0.2186, -0.4416, 0.6609), (0.2186, 0.7344, -0.3042), (0.2186, 0.7796, -0.1551), (0.2186, -0.6609, -0.4416), (0.2186, -0.5621, -0.5621), (0.2186, 1.974e-07, 0.7949), (0.2186, -0.1551, 0.7796), (0.2186, 0.5621, -0.562), (0.2186, 0.6609, -0.4416), (0.2186, -0.7796, -0.1551), (0.2186, -0.7344, -0.3042), (0.2186, 0.3042, 0.7344), (0.2186, 0.1551, 0.7796), (0.2186, 0.3042, -0.7344), (0.2186, 0.4416, -0.6609), (0.2186, 0.5621, 0.5621), (0.2186, 0.4416, 0.6609), (0.2186, -0.7796, 0.1551), (0.2186, -0.7949, -3.336e-07), (0.2186, 0.1551, -0.7796), (0.2186, 0.6609, 0.4416), (0.2186, -0.7344, 0.3042), (0.2186, 0.7949, -7.463e-08)], [], [(64, 65, 56, 55), (66, 67, 34, 33), (68, 69, 45, 44), (70, 71, 54, 53), (72, 73, 43, 42), (74, 75, 63, 62), (76, 77, 52, 51), (78, 79, 41, 40), (80, 81, 61, 60), (82, 83, 50, 49), (84, 85, 39, 38), (86, 87, 59, 58), (88, 89, 37, 36), (90, 91, 48, 47), (65, 92, 57, 56), (67, 93, 35, 34), (69, 94, 46, 45), (71, 64, 55, 54), (95, 66, 33, 32), (73, 68, 44, 43), (75, 95, 32, 63), (77, 70, 53, 52), (79, 72, 42, 41), (81, 74, 62, 61), (83, 76, 51, 50), (85, 78, 40, 39), (87, 80, 60, 59), (91, 82, 49, 48), (89, 84, 38, 37), (92, 86, 58, 57), (93, 88, 36, 35), (94, 90, 47, 46), (33, 34, 35, 36, 37, 38, 39, 40, 41, 42, 43, 44, 45, 46, 47, 48, 49, 50, 51, 52, 53, 54, 55, 56, 57, 58, 59, 60, 61, 62, 63, 32), (23, 24, 65, 64), (1, 2, 67, 66), (12, 13, 69, 68), (21, 22, 71, 70), (10, 11, 73, 72), (30, 31, 75, 74), (19, 20, 77, 76), (8, 9, 79, 78), (28, 29, 81, 80), (17, 18, 83, 82), (6, 7, 85, 84), (26, 27, 87, 86), (4, 5, 89, 88), (15, 16, 91, 90), (24, 25, 92, 65), (2, 3, 93, 67), (13, 14, 94, 69), (22, 23, 64, 71), (0, 1, 66, 95), (11, 12, 68, 73), (31, 0, 95, 75), (20, 21, 70, 77), (9, 10, 72, 79), (29, 30, 74, 81), (18, 19, 76, 83), (7, 8, 78, 85), (27, 28, 80, 87), (16, 17, 82, 91), (5, 6, 84, 89), (25, 26, 86, 92), (3, 4, 88, 93), (14, 15, 90, 94)])
me_cube_001.use_remesh_preserve_volume = False
me_cube_001.use_remesh_preserve_attributes = False
me_cube_001.use_mirror_vertex_groups = False
me_cube_001.update()

# ---- objects
ob_cube_003 = bpy.data.objects.new('Cube.003', me_cube_004)
ob_cube_001 = bpy.data.objects.new('Cube.001', me_cube_002)
ob_icosphere = bpy.data.objects.new('Icosphere', me_icosphere)
ob_cylinder = bpy.data.objects.new('Cylinder', me_cylinder)
ob_sphere = bpy.data.objects.new('Sphere', me_sphere)
ob_circle = bpy.data.objects.new('Circle', me_circle)
ob_cube = bpy.data.objects.new('Cube', me_cube_001)

# ---- transforms, parenting, visibility, modifiers, constraints
ob_cube_003.location = (0.0, -0.2494, 1.061)
ob_cube_003.scale = (0.8989, 0.3954, 0.3954)
ob_cube_003.lineart.crease_threshold = 0.0
ob_cube_001.location = (0.0, 0.1373, -0.2344)
ob_cube_001.lineart.crease_threshold = 0.0
_m = ob_cube_001.modifiers.new('Bevel', 'BEVEL')
_m.width = 0.126
_m.width_pct = 0.126
_m.segments = 2
_m.limit_method = 'NONE'
_m.spread = 0.0
ob_icosphere.location = (0.0, 2.575, 0.0)
ob_icosphere.scale = (0.2466, 0.2466, 0.2466)
ob_icosphere.lineart.crease_threshold = 0.0
ob_cylinder.location = (0.0, 0.8423, 0.0)
ob_cylinder.rotation_euler = (1.571, -0.0, 0.0)
ob_cylinder.scale = (0.1677, 0.1677, 0.1677)
ob_cylinder.lineart.crease_threshold = 0.0
ob_sphere.location = (0.0, 1.167, 2.682e-07)
ob_sphere.rotation_euler = (1.571, -0.0, 0.0)
ob_sphere.scale = (0.6336, 0.6336, 0.6336)
ob_sphere.lineart.crease_threshold = 0.0
ob_circle.location = (0.0, 0.0, 0.0)
ob_circle.rotation_euler = (-0.0, 1.571, 0.0)
ob_circle.lineart.crease_threshold = 0.0
_m = ob_circle.modifiers.new('Mirror', 'MIRROR')
_m.use_axis = (False, False, True)
ob_cube.location = (0.0, 0.0, 0.0)
ob_cube.lineart.crease_threshold = 0.0
_m = ob_cube.modifiers.new('Mirror', 'MIRROR')

# ---- collection membership
col_collection_1.objects.link(ob_cube_003)
col_collection_1.objects.link(ob_cube_001)
col_collection_1.objects.link(ob_icosphere)
col_collection_1.objects.link(ob_cylinder)
col_collection_1.objects.link(ob_sphere)
col_collection_1.objects.link(ob_circle)
col_collection_1.objects.link(ob_cube)

# ---- scene / render settings (as saved in the file)
scene.frame_start = 1; scene.frame_end = 250; scene.frame_set(178)
scene.render.engine = 'BLENDER_EEVEE_NEXT'
scene.render.resolution_percentage = 50
scene.render.dither_intensity = 0.0
scene.cycles.use_denoising = False
scene.cycles.samples = 10
scene.cycles.sampling_pattern = 'TABULATED_SOBOL'
scene.cycles.light_sampling_threshold = 0.0
scene.cycles.use_adaptive_sampling = False
scene.cycles.use_light_tree = False
scene.cycles.blur_glossy = 0.0
scene.cycles.pixel_filter_type = 'GAUSSIAN'
scene.cycles.sample_clamp_indirect = 0.0
scene.view_settings.view_transform = 'Standard'
bpy.context.view_layer.update()

# ---- added for rendering (the .blend has no active camera and no usable light): camera, sun
cam_auto = bpy.data.cameras.new('AutoCamera')
cam_auto.lens = 50.0
cam_auto.sensor_width = 36.0
cam_auto.clip_end = 1000.0
ob_auto_camera = bpy.data.objects.new('AutoCamera', cam_auto)
scene.collection.objects.link(ob_auto_camera)
ob_auto_camera.location = (4.81298, -4.78443, 3.20323)
ob_auto_camera.rotation_euler = (1.09748, -7.21219e-08, 0.694738)
scene.camera = ob_auto_camera
light_auto_sun = bpy.data.lights.new('AutoSun', 'SUN')
light_auto_sun.energy = 3.0
light_auto_sun.angle = 0.0523599
ob_auto_sun = bpy.data.objects.new('AutoSun', light_auto_sun)
scene.collection.objects.link(ob_auto_sun)
ob_auto_sun.rotation_euler = (0.872665, 0.174533, 0.523599)
bpy.context.view_layer.update()
